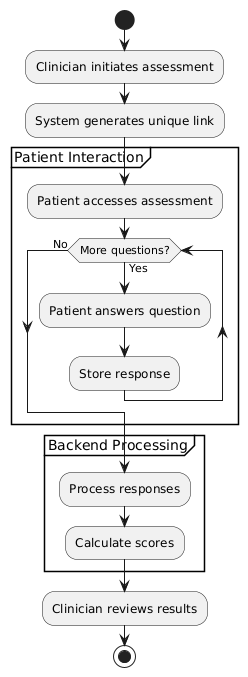

The diagram above was rendered by PlantUML. Its source (embedded in the PNG):
@startuml
skinparam monochrome true
skinparam defaultTextAlignment center

start
:Clinician initiates assessment;
:System generates unique link;

partition "Patient Interaction" {
  :Patient accesses assessment;
  while (More questions?) is (Yes)
    :Patient answers question;
    :Store response;
  endwhile (No)
}

partition "Backend Processing" {
  :Process responses;
  :Calculate scores;
}

:Clinician reviews results;
stop
@enduml